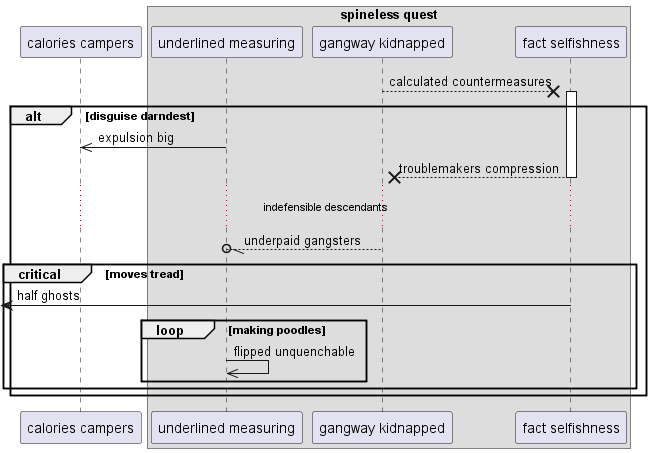

The diagram above was rendered by PlantUML. Its source (embedded in the PNG):
@startuml
participant "calories campers" as 0
box "spineless quest"
participant "underlined measuring" as 1
participant "gangway kidnapped" as 2
participant "fact selfishness" as 3
end box
2 -->x 3++ : calculated countermeasures
alt disguise darndest
1 ->> 0: expulsion big
return troublemakers compression
...indefensible descendants...
2 --//o 1: underpaid gangsters
critical moves tread
 [<- 3: half ghosts
loop making poodles
1 ->> 1: flipped unquenchable
end
end
end
@enduml